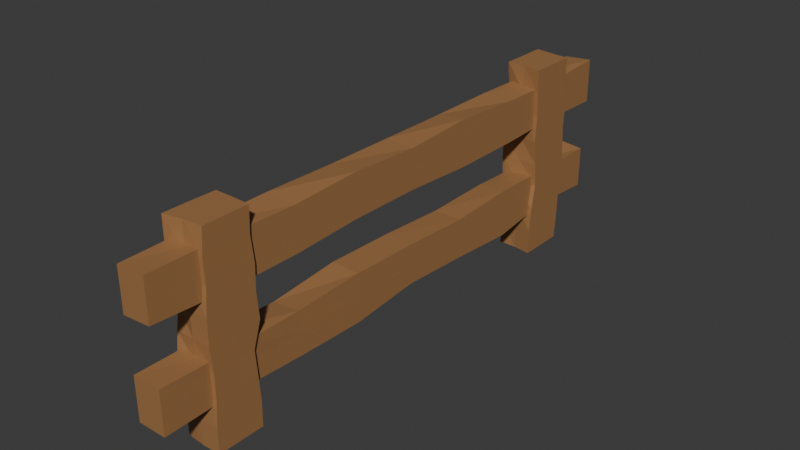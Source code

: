 # Source: Fence.blend  (saved by Blender 4.5.90; exported with 4.5.12 LTS)
import bpy
from mathutils import Matrix  # noqa: F401  (used for matrix-valued properties, if any)

bpy.ops.wm.read_factory_settings(use_empty=True)
scene = bpy.context.scene
scene.name = 'Scene'

# ---- collections
col_collection = bpy.data.collections.new('Collection'); scene.collection.children.link(col_collection)

# ---- materials (node trees are filled in below, after node groups)
mat_material_001 = bpy.data.materials.new('Material.001')

# ---- material node trees
mat_material_001.use_nodes = True; mat_material_001.node_tree.nodes.clear()
_N = mat_material_001.node_tree.nodes; _L = mat_material_001.node_tree.links
n0 = _N.new('ShaderNodeBsdfPrincipled'); n0.name = 'Principled BSDF'; n0.location = (-200, 100)
n0.inputs[0].default_value = (0.3619, 0.1789, 0.06886, 1.0)
n1 = _N.new('ShaderNodeOutputMaterial'); n1.name = 'Material Output'; n1.location = (200, 100)
_L.new(n0.outputs[0], n1.inputs[0])
n1.is_active_output = True

# ---- world
world_world = bpy.data.worlds.new('World'); scene.world = world_world
world_world.use_nodes = True; world_world.node_tree.nodes.clear()
_N = world_world.node_tree.nodes; _L = world_world.node_tree.links
n0 = _N.new('ShaderNodeOutputWorld'); n0.name = 'World Output'; n0.location = (200, 100)
n1 = _N.new('ShaderNodeBackground'); n1.name = 'Background'; n1.location = (-200, 100)
n1.inputs[0].default_value = (0.05088, 0.05088, 0.05088, 1.0)
_L.new(n1.outputs[0], n0.inputs[0])
n0.is_active_output = True
world_world.color = (0.05088, 0.05088, 0.05088)
world_world.sun_shadow_jitter_overblur = 0.0

# ---- meshes
me_cube_002 = bpy.data.meshes.new('Cube.002')
me_cube_002.from_pydata([(-1.0, -1.002, -1.0), (-1.0, -1.0, 1.0), (-1.0, 0.9978, -1.0), (-1.0, 1.095, 1.0), (1.0, -1.131, -1.0), (0.998, -1.1, 0.9999), (1.0, 0.8687, -1.0), (1.0, 0.9202, 1.0), (-1.0, -0.002195, -1.0), (-1.0, 0.09465, 1.0), (1.0, -0.1313, -1.0), (1.0, -0.07984, 1.0), (0.0, 1.0, -1.0), (0.0, 1.0, 1.0), (0.0, -1.0, -1.0), (0.0, -1.0, 1.0), (0.0, 0.0, 1.0), (0.0, 0.0, -1.0), (-1.003, -1.105, -0.0003091), (-0.998, 1.043, -0.0002953), (0.9976, 1.064, -0.0001471), (0.9959, -0.9533, -0.0004357), (1.0, 0.08857, 0.0), (-1.0, 0.01068, 0.0), (0.0, -1.0, 0.0), (0.0, 1.0, 0.0), (-0.999, -0.9372, 0.5003), (-0.9979, 1.123, 0.5002), (1.005, 1.045, 0.5007), (1.006, -1.02, 0.5003), (1.0, -0.007256, 0.5), (-1.0, 0.09465, 0.5), (0.0, -1.0, 0.5), (0.0, 1.0, 0.5), (-0.9966, 0.9883, -0.501), (0.9883, 0.9941, -0.4976), (1.0, -1.043, -0.5), (1.0, -0.04275, -0.5), (-1.0, -0.07492, -0.5), (0.0, -1.0, -0.5), (0.0, 1.0, -0.5), (-1.007, -1.08, -0.5015), (-1.003, 0.8618, -0.749), (1.009, 0.938, -0.7521), (1.0, -1.131, -0.75), (1.0, -0.1313, -0.75), (-1.0, -0.07492, -0.75), (0.0, -1.0, -0.75), (0.0, 1.0, -0.75), (-0.9933, -0.9225, -0.7485), (-0.9974, -1.034, -0.2497), (-1.0, 0.9306, -0.25), (1.005, 1.138, -0.2502), (1.004, -0.8696, -0.2496), (1.0, 0.08857, -0.25), (-1.0, -0.06935, -0.25), (0.0, -1.0, -0.25), (0.0, 1.0, -0.25), (-1.002, 1.047, 0.2503), (1.0, 1.0, 0.25), (0.9939, -1.06, 0.2497), (1.0, 0.0, 0.25), (-1.0, 0.01068, 0.25), (0.0, -1.0, 0.25), (0.0, 1.0, 0.25), (-1.0, -1.069, 0.25), (-1.001, -0.8735, 0.7497), (-1.002, 1.066, 0.7498), (0.995, 0.9402, 0.7493), (1.002, -1.06, 0.7501), (1.0, -0.007256, 0.75), (-1.0, 0.09465, 0.75), (0.0, -1.0, 0.75), (0.0, 1.0, 0.75), (-1.0, -18.32, -1.0), (-1.0, -18.48, 1.0), (-1.0, -16.32, -1.0), (-0.9704, -16.4, 0.9994), (1.0, -18.37, -1.0), (1.001, -18.26, 0.9996), (1.005, -16.48, -1.0), (1.0, -16.44, 1.0), (-1.0, -18.36, 0.0), (-1.0, -16.49, -0.004828), (1.0, -16.3, 0.0), (1.0, -18.39, 0.0), (-1.01, -18.31, 0.493), (-1.03, -16.53, 0.5005), (1.004, -16.36, 0.5006), (1.0, -18.3, 0.5), (-1.0, -16.34, -0.4999), (1.009, -16.54, -0.4997), (1.0, -18.3, -0.5), (-1.0, -18.26, -0.503), (-1.0, -16.4, -0.7501), (0.9954, -16.46, -0.75), (1.0, -18.37, -0.75), (-1.0, -18.35, -0.7525), (-1.0, -18.47, -0.25), (-1.0, -16.48, -0.2562), (0.991, -16.61, -0.2503), (1.0, -18.3, -0.25), (-1.0, -16.36, 0.25), (1.0, -16.39, 0.25), (1.0, -18.39, 0.25), (-0.9904, -18.21, 0.2442), (-1.0, -18.48, 0.75), (-0.9998, -16.48, 0.7501), (0.9957, -16.47, 0.7494), (0.9992, -18.34, 0.7504), (-1.0, -17.32, -1.0), (-1.0, -17.48, 1.0), (1.0, -17.37, -1.0), (1.0, -17.44, 1.0), (1.0, -17.3, 0.0), (-1.0, -17.36, 0.0), (1.0, -17.44, 0.5), (-1.0, -17.45, 0.5), (-1.0, -17.47, -0.5), (1.0, -17.3, -0.5), (1.0, -17.37, -0.75), (-1.0, -17.41, -0.75), (-1.0, -17.47, -0.25), (1.0, -17.3, -0.25), (-1.0, -17.36, 0.25), (1.0, -17.39, 0.25), (1.0, -17.44, 0.75), (-1.0, -17.48, 0.75), (0.002304, -16.43, -1.0), (0.0, -16.41, 1.0), (0.0, -18.38, -1.0), (0.0003922, -18.32, 0.9998), (0.0, -18.39, 0.0), (0.0, -16.34, 0.0), (0.0, -18.34, 0.5), (0.002157, -16.37, 0.5003), (0.004524, -16.46, -0.4998), (0.0, -18.34, -0.5), (0.0, -18.38, -0.75), (-0.002304, -16.42, -0.75), (-0.004524, -16.5, -0.2502), (0.0, -18.34, -0.25), (0.0, -16.39, 0.25), (0.0, -18.39, 0.25), (-0.0003923, -18.36, 0.7502), (-0.002157, -16.43, 0.7497), (0.0, -17.41, 1.0), (0.0, -17.38, -1.0), (-0.7768, -20.3, 0.3767), (-0.7916, -20.3, 0.7924), (-0.7768, 3.078, 0.3767), (-0.7768, 3.078, 0.8075), (0.7704, -20.3, 0.3948), (0.7768, -20.3, 0.8075), (0.7768, 3.078, 0.3767), (0.7714, 3.075, 0.831), (-0.7768, -8.612, 0.3767), (-0.7768, -8.612, 0.8075), (0.7709, -8.611, 0.3933), (0.7824, -8.61, 0.7926), (-0.7567, -14.46, 0.3967), (0.7805, -14.46, 0.7913), (-0.763, -14.46, 0.8214), (0.7807, -14.46, 0.3596), (-0.7448, -2.766, 0.8182), (0.7798, -2.766, 0.3633), (-0.7816, -2.768, 0.3719), (0.7793, -2.768, 0.7965), (-0.7768, -11.53, 0.8075), (0.7729, -11.54, 0.3938), (-0.7968, -11.54, 0.3566), (0.7731, -11.54, 0.8237), (-0.7768, -17.38, 0.3767), (0.7768, -17.38, 0.8075), (-0.7757, -17.38, 0.8087), (0.7832, -17.38, 0.3586), (-0.8088, 0.1547, 0.7968), (0.7738, 0.1546, 0.39), (-0.7542, 0.1549, 0.3996), (0.7822, 0.1586, 0.784), (-0.7768, -20.3, 0.5921), (-0.7768, 3.078, 0.5921), (0.7768, 3.078, 0.5921), (0.7768, -20.3, 0.5921), (0.7768, -8.612, 0.5921), (-0.7768, -8.612, 0.5921), (-0.7768, -14.46, 0.5921), (0.7768, -14.46, 0.5921), (0.7768, -2.767, 0.5921), (-0.7768, -2.767, 0.5921), (0.7768, -11.53, 0.5921), (-0.7768, -11.53, 0.5921), (-0.7768, -17.38, 0.5921), (0.7768, -17.38, 0.5921), (0.7768, 0.1555, 0.5921), (-0.7768, 0.1555, 0.5921), (-0.7946, -5.688, 0.3585), (0.7688, -5.691, 0.8334), (-0.7768, -5.69, 0.8075), (0.7827, -5.691, 0.36), (-0.7768, -5.69, 0.5921), (0.7768, -5.69, 0.5921), (-0.7768, -20.23, -0.5803), (-0.7768, -20.23, -0.1495), (-0.7728, 2.871, -0.5288), (-0.7731, 2.882, -0.1225), (0.7768, -20.23, -0.5803), (0.7768, -20.23, -0.1495), (0.7768, 2.887, -0.5803), (0.7768, 2.887, -0.1495), (-0.7704, -8.67, -0.5584), (-0.7711, -8.671, -0.1302), (0.7695, -8.68, -0.5466), (0.775, -8.673, -0.1421), (-0.7861, -14.46, -0.614), (0.7569, -14.45, -0.1615), (-0.7904, -14.45, -0.1863), (0.7803, -14.45, -0.597), (-0.7768, -2.893, -0.1495), (0.7861, -2.881, -0.6274), (-0.7768, -2.893, -0.5803), (0.7736, -2.895, -0.1349), (-0.7832, -5.786, -0.6022), (0.7818, -5.782, -0.1714), (-0.7825, -5.785, -0.1687), (0.7768, -5.783, -0.5803), (-0.7805, 0.1352, -0.1765), (0.7675, 0.119, -0.5332), (-0.7808, 0.1466, -0.6318), (0.7768, 0.1309, -0.1495), (-0.7632, -11.57, -0.1127), (0.7841, -11.56, -0.614), (-0.7768, -11.56, -0.5803), (0.7713, -11.56, -0.1258), (-0.7675, -17.34, -0.5466), (0.8022, -17.34, -0.1611), (-0.7768, -17.34, -0.1495), (0.7733, -17.34, -0.5636), (-0.7768, -20.23, -0.3649), (-0.7768, 2.887, -0.3649), (0.7768, 2.887, -0.3649), (0.7768, -20.23, -0.3649), (0.7768, -8.673, -0.3649), (-0.7768, -8.673, -0.3649), (-0.7768, -14.45, -0.3649), (0.7768, -14.45, -0.3649), (0.7768, -2.893, -0.3649), (-0.7768, -2.893, -0.3649), (-0.7768, -5.783, -0.3649), (0.7768, -5.783, -0.3649), (0.7768, 0.1309, -0.3649), (-0.7768, 0.1309, -0.3649), (0.7768, -11.56, -0.3649), (-0.7768, -11.56, -0.3649), (-0.7768, -17.34, -0.3649), (0.7768, -17.34, -0.3649)], [], [(71, 9, 3, 67), (73, 13, 7, 68), (70, 11, 5, 69), (72, 15, 1, 66), (17, 10, 4, 14), (16, 9, 1, 15), (13, 3, 9, 16), (12, 6, 10, 17), (68, 7, 11, 70), (66, 1, 9, 71), (2, 12, 17, 8), (7, 13, 16, 11), (11, 16, 15, 5), (8, 17, 14, 0), (69, 5, 15, 72), (67, 3, 13, 73), (51, 19, 25, 57), (53, 21, 24, 56), (50, 18, 23, 55), (52, 20, 22, 54), (56, 24, 18, 50), (54, 22, 21, 53), (57, 25, 20, 52), (55, 23, 19, 51), (58, 27, 33, 64), (60, 29, 32, 63), (65, 26, 31, 62), (59, 28, 30, 61), (63, 32, 26, 65), (61, 30, 29, 60), (64, 33, 28, 59), (62, 31, 27, 58), (46, 38, 34, 42), (48, 40, 35, 43), (45, 37, 36, 44), (47, 39, 41, 49), (43, 35, 37, 45), (49, 41, 38, 46), (44, 36, 39, 47), (42, 34, 40, 48), (2, 42, 48, 12), (4, 44, 47, 14), (0, 49, 46, 8), (6, 43, 45, 10), (14, 47, 49, 0), (10, 45, 44, 4), (12, 48, 43, 6), (8, 46, 42, 2), (38, 55, 51, 34), (40, 57, 52, 35), (37, 54, 53, 36), (39, 56, 50, 41), (35, 52, 54, 37), (41, 50, 55, 38), (36, 53, 56, 39), (34, 51, 57, 40), (23, 62, 58, 19), (25, 64, 59, 20), (22, 61, 60, 21), (24, 63, 65, 18), (20, 59, 61, 22), (18, 65, 62, 23), (21, 60, 63, 24), (19, 58, 64, 25), (27, 67, 73, 33), (29, 69, 72, 32), (26, 66, 71, 31), (28, 68, 70, 30), (32, 72, 66, 26), (30, 70, 69, 29), (33, 73, 68, 28), (31, 71, 67, 27), (127, 111, 77, 107), (145, 129, 81, 108), (126, 113, 79, 109), (144, 131, 75, 106), (147, 112, 78, 130), (146, 111, 75, 131), (141, 132, 82, 98), (123, 114, 85, 101), (140, 133, 84, 100), (122, 115, 83, 99), (143, 134, 86, 105), (125, 116, 89, 104), (142, 135, 88, 103), (124, 117, 87, 102), (121, 118, 90, 94), (139, 136, 91, 95), (120, 119, 92, 96), (138, 137, 93, 97), (130, 138, 97, 74), (112, 120, 96, 78), (128, 139, 95, 80), (110, 121, 94, 76), (118, 122, 99, 90), (136, 140, 100, 91), (119, 123, 101, 92), (137, 141, 98, 93), (115, 124, 102, 83), (133, 142, 103, 84), (114, 125, 104, 85), (132, 143, 105, 82), (134, 144, 106, 86), (116, 126, 109, 89), (135, 145, 108, 88), (117, 127, 107, 87), (86, 106, 127, 117), (88, 108, 126, 116), (84, 103, 125, 114), (82, 105, 124, 115), (91, 100, 123, 119), (93, 98, 122, 118), (74, 97, 121, 110), (80, 95, 120, 112), (95, 91, 119, 120), (97, 93, 118, 121), (105, 86, 117, 124), (103, 88, 116, 125), (98, 82, 115, 122), (100, 84, 114, 123), (129, 77, 111, 146), (128, 80, 112, 147), (108, 81, 113, 126), (106, 75, 111, 127), (76, 128, 147, 110), (81, 129, 146, 113), (87, 107, 145, 135), (89, 109, 144, 134), (85, 104, 143, 132), (83, 102, 142, 133), (92, 101, 141, 137), (90, 99, 140, 136), (76, 94, 139, 128), (78, 96, 138, 130), (96, 92, 137, 138), (94, 90, 136, 139), (102, 87, 135, 142), (104, 89, 134, 143), (99, 83, 133, 140), (101, 85, 132, 141), (113, 146, 131, 79), (110, 147, 130, 74), (109, 79, 131, 144), (107, 77, 129, 145), (195, 176, 151, 181), (181, 151, 155, 182), (193, 173, 153, 183), (183, 153, 149, 180), (172, 175, 152, 148), (173, 174, 149, 153), (197, 198, 157, 159), (196, 199, 158, 156), (201, 197, 159, 184), (191, 168, 157, 185), (192, 174, 162, 186), (171, 168, 162, 161), (170, 169, 163, 160), (190, 171, 161, 187), (194, 179, 167, 188), (178, 177, 165, 166), (179, 176, 164, 167), (200, 198, 164, 189), (184, 159, 171, 190), (156, 158, 169, 170), (159, 157, 168, 171), (186, 162, 168, 191), (180, 149, 174, 192), (161, 162, 174, 173), (160, 163, 175, 172), (187, 161, 173, 193), (155, 151, 176, 179), (150, 154, 177, 178), (182, 155, 179, 194), (189, 164, 176, 195), (166, 189, 195, 178), (154, 182, 194, 177), (163, 187, 193, 175), (148, 180, 192, 172), (160, 186, 191, 170), (158, 184, 190, 169), (196, 200, 189, 166), (177, 194, 188, 165), (169, 190, 187, 163), (172, 192, 186, 160), (170, 191, 185, 156), (199, 201, 184, 158), (152, 183, 180, 148), (175, 193, 183, 152), (150, 181, 182, 154), (178, 195, 181, 150), (165, 188, 201, 199), (156, 185, 200, 196), (185, 157, 198, 200), (188, 167, 197, 201), (166, 165, 199, 196), (167, 164, 198, 197), (251, 226, 205, 239), (239, 205, 209, 240), (255, 235, 207, 241), (241, 207, 203, 238), (234, 237, 206, 202), (235, 236, 203, 207), (223, 224, 211, 213), (222, 225, 212, 210), (249, 223, 213, 242), (253, 230, 211, 243), (254, 236, 216, 244), (233, 230, 216, 215), (232, 231, 217, 214), (252, 233, 215, 245), (250, 229, 221, 246), (228, 227, 219, 220), (229, 226, 218, 221), (248, 224, 218, 247), (243, 211, 224, 248), (246, 221, 223, 249), (220, 219, 225, 222), (221, 218, 224, 223), (209, 205, 226, 229), (204, 208, 227, 228), (240, 209, 229, 250), (247, 218, 226, 251), (242, 213, 233, 252), (210, 212, 231, 232), (213, 211, 230, 233), (244, 216, 230, 253), (238, 203, 236, 254), (215, 216, 236, 235), (214, 217, 237, 234), (245, 215, 235, 255), (217, 245, 255, 237), (202, 238, 254, 234), (214, 244, 253, 232), (212, 242, 252, 231), (220, 247, 251, 228), (208, 240, 250, 227), (219, 246, 249, 225), (210, 243, 248, 222), (222, 248, 247, 220), (227, 250, 246, 219), (231, 252, 245, 217), (234, 254, 244, 214), (232, 253, 243, 210), (225, 249, 242, 212), (206, 241, 238, 202), (237, 255, 241, 206), (204, 239, 240, 208), (228, 251, 239, 204)])
_uv = me_cube_002.uv_layers.new(name='UVMap')
_uv.uv.foreach_set('vector', [0.5938, 0.125, 0.625, 0.125, 0.625, 0.25, 0.5938, 0.25, 0.5938, 0.375, 0.625, 0.375, 0.625, 0.5, 0.5938, 0.5, 0.5938, 0.625, 0.625, 0.625, 0.625, 0.75, 0.5938, 0.75, 0.5938, 0.875, 0.625, 0.875, 0.625, 1.0, 0.5938, 1.0, 0.25, 0.625, 0.375, 0.625, 0.375, 0.75, 0.25, 0.75, 0.75, 0.625, 0.875, 0.625, 0.875, 0.75, 0.75, 0.75, 0.75, 0.5, 0.875, 0.5, 0.875, 0.625, 0.75, 0.625, 0.25, 0.5, 0.375, 0.5, 0.375, 0.625, 0.25, 0.625, 0.5938, 0.5, 0.625, 0.5, 0.625, 0.625, 0.5938, 0.625, 0.5938, 0.0, 0.625, 0.0, 0.625, 0.125, 0.5938, 0.125, 0.125, 0.5, 0.25, 0.5, 0.25, 0.625, 0.125, 0.625, 0.625, 0.5, 0.75, 0.5, 0.75, 0.625, 0.625, 0.625, 0.625, 0.625, 0.75, 0.625, 0.75, 0.75, 0.625, 0.75, 0.125, 0.625, 0.25, 0.625, 0.25, 0.75, 0.125, 0.75, 0.5938, 0.75, 0.625, 0.75, 0.625, 0.875, 0.5938, 0.875, 0.5938, 0.25, 0.625, 0.25, 0.625, 0.375, 0.5938, 0.375, 0.4688, 0.25, 0.5, 0.25, 0.5, 0.375, 0.4688, 0.375, 0.4688, 0.75, 0.5, 0.75, 0.5, 0.875, 0.4688, 0.875, 0.4688, 0.0, 0.5, 0.0, 0.5, 0.125, 0.4688, 0.125, 0.4688, 0.5, 0.5, 0.5, 0.5, 0.625, 0.4688, 0.625, 0.4688, 0.875, 0.5, 0.875, 0.5, 1.0, 0.4688, 1.0, 0.4688, 0.625, 0.5, 0.625, 0.5, 0.75, 0.4688, 0.75, 0.4688, 0.375, 0.5, 0.375, 0.5, 0.5, 0.4688, 0.5, 0.4688, 0.125, 0.5, 0.125, 0.5, 0.25, 0.4688, 0.25, 0.5312, 0.25, 0.5625, 0.25, 0.5625, 0.375, 0.5312, 0.375, 0.5312, 0.75, 0.5625, 0.75, 0.5625, 0.875, 0.5312, 0.875, 0.5312, 0.0, 0.5625, 0.0, 0.5625, 0.125, 0.5312, 0.125, 0.5312, 0.5, 0.5625, 0.5, 0.5625, 0.625, 0.5312, 0.625, 0.5312, 0.875, 0.5625, 0.875, 0.5625, 1.0, 0.5312, 1.0, 0.5312, 0.625, 0.5625, 0.625, 0.5625, 0.75, 0.5312, 0.75, 0.5312, 0.375, 0.5625, 0.375, 0.5625, 0.5, 0.5312, 0.5, 0.5312, 0.125, 0.5625, 0.125, 0.5625, 0.25, 0.5312, 0.25, 0.4062, 0.125, 0.4375, 0.125, 0.4375, 0.25, 0.4062, 0.25, 0.4062, 0.375, 0.4375, 0.375, 0.4375, 0.5, 0.4062, 0.5, 0.4062, 0.625, 0.4375, 0.625, 0.4375, 0.75, 0.4062, 0.75, 0.4062, 0.875, 0.4375, 0.875, 0.4375, 1.0, 0.4062, 1.0, 0.4062, 0.5, 0.4375, 0.5, 0.4375, 0.625, 0.4062, 0.625, 0.4062, 0.0, 0.4375, 0.0, 0.4375, 0.125, 0.4062, 0.125, 0.4062, 0.75, 0.4375, 0.75, 0.4375, 0.875, 0.4062, 0.875, 0.4062, 0.25, 0.4375, 0.25, 0.4375, 0.375, 0.4062, 0.375, 0.375, 0.25, 0.4062, 0.25, 0.4062, 0.375, 0.375, 0.375, 0.375, 0.75, 0.4062, 0.75, 0.4062, 0.875, 0.375, 0.875, 0.375, 0.0, 0.4062, 0.0, 0.4062, 0.125, 0.375, 0.125, 0.375, 0.5, 0.4062, 0.5, 0.4062, 0.625, 0.375, 0.625, 0.375, 0.875, 0.4062, 0.875, 0.4062, 1.0, 0.375, 1.0, 0.375, 0.625, 0.4062, 0.625, 0.4062, 0.75, 0.375, 0.75, 0.375, 0.375, 0.4062, 0.375, 0.4062, 0.5, 0.375, 0.5, 0.375, 0.125, 0.4062, 0.125, 0.4062, 0.25, 0.375, 0.25, 0.4375, 0.125, 0.4688, 0.125, 0.4688, 0.25, 0.4375, 0.25, 0.4375, 0.375, 0.4688, 0.375, 0.4688, 0.5, 0.4375, 0.5, 0.4375, 0.625, 0.4688, 0.625, 0.4688, 0.75, 0.4375, 0.75, 0.4375, 0.875, 0.4688, 0.875, 0.4688, 1.0, 0.4375, 1.0, 0.4375, 0.5, 0.4688, 0.5, 0.4688, 0.625, 0.4375, 0.625, 0.4375, 0.0, 0.4688, 0.0, 0.4688, 0.125, 0.4375, 0.125, 0.4375, 0.75, 0.4688, 0.75, 0.4688, 0.875, 0.4375, 0.875, 0.4375, 0.25, 0.4688, 0.25, 0.4688, 0.375, 0.4375, 0.375, 0.5, 0.125, 0.5312, 0.125, 0.5312, 0.25, 0.5, 0.25, 0.5, 0.375, 0.5312, 0.375, 0.5312, 0.5, 0.5, 0.5, 0.5, 0.625, 0.5312, 0.625, 0.5312, 0.75, 0.5, 0.75, 0.5, 0.875, 0.5312, 0.875, 0.5312, 1.0, 0.5, 1.0, 0.5, 0.5, 0.5312, 0.5, 0.5312, 0.625, 0.5, 0.625, 0.5, 0.0, 0.5312, 0.0, 0.5312, 0.125, 0.5, 0.125, 0.5, 0.75, 0.5312, 0.75, 0.5312, 0.875, 0.5, 0.875, 0.5, 0.25, 0.5312, 0.25, 0.5312, 0.375, 0.5, 0.375, 0.5625, 0.25, 0.5938, 0.25, 0.5938, 0.375, 0.5625, 0.375, 0.5625, 0.75, 0.5938, 0.75, 0.5938, 0.875, 0.5625, 0.875, 0.5625, 0.0, 0.5938, 0.0, 0.5938, 0.125, 0.5625, 0.125, 0.5625, 0.5, 0.5938, 0.5, 0.5938, 0.625, 0.5625, 0.625, 0.5625, 0.875, 0.5938, 0.875, 0.5938, 1.0, 0.5625, 1.0, 0.5625, 0.625, 0.5938, 0.625, 0.5938, 0.75, 0.5625, 0.75, 0.5625, 0.375, 0.5938, 0.375, 0.5938, 0.5, 0.5625, 0.5, 0.5625, 0.125, 0.5938, 0.125, 0.5938, 0.25, 0.5625, 0.25, 0.5938, 0.125, 0.625, 0.125, 0.625, 0.25, 0.5938, 0.25, 0.5938, 0.375, 0.625, 0.375, 0.625, 0.5, 0.5938, 0.5, 0.5938, 0.625, 0.625, 0.625, 0.625, 0.75, 0.5938, 0.75, 0.5938, 0.875, 0.625, 0.875, 0.625, 1.0, 0.5938, 1.0, 0.25, 0.625, 0.375, 0.625, 0.375, 0.75, 0.25, 0.75, 0.75, 0.625, 0.875, 0.625, 0.875, 0.75, 0.75, 0.75, 0.4688, 0.875, 0.5, 0.875, 0.5, 1.0, 0.4688, 1.0, 0.4688, 0.625, 0.5, 0.625, 0.5, 0.75, 0.4688, 0.75, 0.4688, 0.375, 0.5, 0.375, 0.5, 0.5, 0.4688, 0.5, 0.4688, 0.125, 0.5, 0.125, 0.5, 0.25, 0.4688, 0.25, 0.5312, 0.875, 0.5625, 0.875, 0.5625, 1.0, 0.5312, 1.0, 0.5312, 0.625, 0.5625, 0.625, 0.5625, 0.75, 0.5312, 0.75, 0.5312, 0.375, 0.5625, 0.375, 0.5625, 0.5, 0.5312, 0.5, 0.5312, 0.125, 0.5625, 0.125, 0.5625, 0.25, 0.5312, 0.25, 0.4062, 0.125, 0.4375, 0.125, 0.4375, 0.25, 0.4062, 0.25, 0.4063, 0.375, 0.4375, 0.375, 0.4375, 0.5, 0.4062, 0.5, 0.4062, 0.625, 0.4375, 0.625, 0.4375, 0.75, 0.4062, 0.75, 0.4062, 0.875, 0.4375, 0.875, 0.4375, 1.0, 0.4062, 1.0, 0.375, 0.875, 0.4062, 0.875, 0.4062, 1.0, 0.375, 1.0, 0.375, 0.625, 0.4062, 0.625, 0.4062, 0.75, 0.375, 0.75, 0.375, 0.375, 0.4063, 0.375, 0.4062, 0.5, 0.375, 0.5, 0.375, 0.125, 0.4062, 0.125, 0.4062, 0.25, 0.375, 0.25, 0.4375, 0.125, 0.4688, 0.125, 0.4688, 0.25, 0.4375, 0.25, 0.4375, 0.375, 0.4688, 0.375, 0.4688, 0.5, 0.4375, 0.5, 0.4375, 0.625, 0.4688, 0.625, 0.4688, 0.75, 0.4375, 0.75, 0.4375, 0.875, 0.4688, 0.875, 0.4688, 1.0, 0.4375, 1.0, 0.5, 0.125, 0.5312, 0.125, 0.5312, 0.25, 0.5, 0.25, 0.5, 0.375, 0.5312, 0.375, 0.5312, 0.5, 0.5, 0.5, 0.5, 0.625, 0.5312, 0.625, 0.5312, 0.75, 0.5, 0.75, 0.5, 0.875, 0.5312, 0.875, 0.5312, 1.0, 0.5, 1.0, 0.5625, 0.875, 0.5938, 0.875, 0.5938, 1.0, 0.5625, 1.0, 0.5625, 0.625, 0.5938, 0.625, 0.5938, 0.75, 0.5625, 0.75, 0.5625, 0.375, 0.5938, 0.375, 0.5938, 0.5, 0.5625, 0.5, 0.5625, 0.125, 0.5938, 0.125, 0.5938, 0.25, 0.5625, 0.25, 0.5625, 0.0, 0.5938, 0.0, 0.5938, 0.125, 0.5625, 0.125, 0.5625, 0.5, 0.5938, 0.5, 0.5938, 0.625, 0.5625, 0.625, 0.5, 0.5, 0.5312, 0.5, 0.5312, 0.625, 0.5, 0.625, 0.5, 0.0, 0.5312, 0.0, 0.5312, 0.125, 0.5, 0.125, 0.4375, 0.5, 0.4688, 0.5, 0.4688, 0.625, 0.4375, 0.625, 0.4375, 0.0, 0.4688, 0.0, 0.4688, 0.125, 0.4375, 0.125, 0.375, 0.0, 0.4062, 0.0, 0.4062, 0.125, 0.375, 0.125, 0.375, 0.5, 0.4062, 0.5, 0.4062, 0.625, 0.375, 0.625, 0.4062, 0.5, 0.4375, 0.5, 0.4375, 0.625, 0.4062, 0.625, 0.4062, 0.0, 0.4375, 0.0, 0.4375, 0.125, 0.4062, 0.125, 0.5312, 0.0, 0.5625, 0.0, 0.5625, 0.125, 0.5312, 0.125, 0.5312, 0.5, 0.5625, 0.5, 0.5625, 0.625, 0.5312, 0.625, 0.4688, 0.0, 0.5, 0.0, 0.5, 0.125, 0.4688, 0.125, 0.4688, 0.5, 0.5, 0.5, 0.5, 0.625, 0.4688, 0.625, 0.75, 0.5, 0.875, 0.5, 0.875, 0.625, 0.75, 0.625, 0.25, 0.5, 0.375, 0.5, 0.375, 0.625, 0.25, 0.625, 0.5938, 0.5, 0.625, 0.5, 0.625, 0.625, 0.5938, 0.625, 0.5938, 0.0, 0.625, 0.0, 0.625, 0.125, 0.5938, 0.125, 0.125, 0.5, 0.25, 0.5, 0.25, 0.625, 0.125, 0.625, 0.625, 0.5, 0.75, 0.5, 0.75, 0.625, 0.625, 0.625, 0.5625, 0.25, 0.5938, 0.25, 0.5938, 0.375, 0.5625, 0.375, 0.5625, 0.75, 0.5938, 0.75, 0.5938, 0.875, 0.5625, 0.875, 0.5, 0.75, 0.5312, 0.75, 0.5312, 0.875, 0.5, 0.875, 0.5, 0.25, 0.5312, 0.25, 0.5312, 0.375, 0.5, 0.375, 0.4375, 0.75, 0.4688, 0.75, 0.4688, 0.875, 0.4375, 0.875, 0.4375, 0.25, 0.4688, 0.25, 0.4688, 0.375, 0.4375, 0.375, 0.375, 0.25, 0.4062, 0.25, 0.4063, 0.375, 0.375, 0.375, 0.375, 0.75, 0.4062, 0.75, 0.4062, 0.875, 0.375, 0.875, 0.4062, 0.75, 0.4375, 0.75, 0.4375, 0.875, 0.4062, 0.875, 0.4062, 0.25, 0.4375, 0.25, 0.4375, 0.375, 0.4063, 0.375, 0.5312, 0.25, 0.5625, 0.25, 0.5625, 0.375, 0.5312, 0.375, 0.5312, 0.75, 0.5625, 0.75, 0.5625, 0.875, 0.5312, 0.875, 0.4688, 0.25, 0.5, 0.25, 0.5, 0.375, 0.4688, 0.375, 0.4688, 0.75, 0.5, 0.75, 0.5, 0.875, 0.4688, 0.875, 0.625, 0.625, 0.75, 0.625, 0.75, 0.75, 0.625, 0.75, 0.125, 0.625, 0.25, 0.625, 0.25, 0.75, 0.125, 0.75, 0.5938, 0.75, 0.625, 0.75, 0.625, 0.875, 0.5938, 0.875, 0.5938, 0.25, 0.625, 0.25, 0.625, 0.375, 0.5938, 0.375, 0.5, 0.2188, 0.625, 0.2188, 0.625, 0.25, 0.5, 0.25, 0.5, 0.25, 0.625, 0.25, 0.625, 0.5, 0.5, 0.5, 0.5, 0.7188, 0.625, 0.7188, 0.625, 0.75, 0.5, 0.75, 0.5, 0.75, 0.625, 0.75, 0.625, 1.0, 0.5, 1.0, 0.125, 0.7188, 0.375, 0.7188, 0.375, 0.75, 0.125, 0.75, 0.625, 0.7188, 0.875, 0.7188, 0.875, 0.75, 0.625, 0.75, 0.625, 0.5938, 0.875, 0.5938, 0.875, 0.625, 0.625, 0.625, 0.125, 0.5938, 0.375, 0.5938, 0.375, 0.625, 0.125, 0.625, 0.5, 0.5938, 0.625, 0.5938, 0.625, 0.625, 0.5, 0.625, 0.5, 0.09375, 0.625, 0.09375, 0.625, 0.125, 0.5, 0.125, 0.5, 0.03125, 0.625, 0.03125, 0.625, 0.0625, 0.5, 0.0625, 0.625, 0.6562, 0.875, 0.6562, 0.875, 0.6875, 0.625, 0.6875, 0.125, 0.6562, 0.375, 0.6562, 0.375, 0.6875, 0.125, 0.6875, 0.5, 0.6562, 0.625, 0.6562, 0.625, 0.6875, 0.5, 0.6875, 0.5, 0.5312, 0.625, 0.5312, 0.625, 0.5625, 0.5, 0.5625, 0.125, 0.5312, 0.375, 0.5312, 0.375, 0.5625, 0.125, 0.5625, 0.625, 0.5312, 0.875, 0.5312, 0.875, 0.5625, 0.625, 0.5625, 0.5, 0.1562, 0.625, 0.1562, 0.625, 0.1875, 0.5, 0.1875, 0.5, 0.625, 0.625, 0.625, 0.625, 0.6562, 0.5, 0.6562, 0.125, 0.625, 0.375, 0.625, 0.375, 0.6562, 0.125, 0.6562, 0.625, 0.625, 0.875, 0.625, 0.875, 0.6562, 0.625, 0.6562, 0.5, 0.0625, 0.625, 0.0625, 0.625, 0.09375, 0.5, 0.09375, 0.5, 0.0, 0.625, 0.0, 0.625, 0.03125, 0.5, 0.03125, 0.625, 0.6875, 0.875, 0.6875, 0.875, 0.7188, 0.625, 0.7188, 0.125, 0.6875, 0.375, 0.6875, 0.375, 0.7188, 0.125, 0.7188, 0.5, 0.6875, 0.625, 0.6875, 0.625, 0.7188, 0.5, 0.7188, 0.625, 0.5, 0.875, 0.5, 0.875, 0.5312, 0.625, 0.5312, 0.125, 0.5, 0.375, 0.5, 0.375, 0.5312, 0.125, 0.5312, 0.5, 0.5, 0.625, 0.5, 0.625, 0.5312, 0.5, 0.5312, 0.5, 0.1875, 0.625, 0.1875, 0.625, 0.2188, 0.5, 0.2188, 0.375, 0.1875, 0.5, 0.1875, 0.5, 0.2188, 0.375, 0.2188, 0.375, 0.5, 0.5, 0.5, 0.5, 0.5312, 0.375, 0.5312, 0.375, 0.6875, 0.5, 0.6875, 0.5, 0.7188, 0.375, 0.7188, 0.375, 0.0, 0.5, 0.0, 0.5, 0.03125, 0.375, 0.03125, 0.375, 0.0625, 0.5, 0.0625, 0.5, 0.09375, 0.375, 0.09375, 0.375, 0.625, 0.5, 0.625, 0.5, 0.6562, 0.375, 0.6562, 0.375, 0.1562, 0.5, 0.1562, 0.5, 0.1875, 0.375, 0.1875, 0.375, 0.5312, 0.5, 0.5312, 0.5, 0.5625, 0.375, 0.5625, 0.375, 0.6562, 0.5, 0.6562, 0.5, 0.6875, 0.375, 0.6875, 0.375, 0.03125, 0.5, 0.03125, 0.5, 0.0625, 0.375, 0.0625, 0.375, 0.09375, 0.5, 0.09375, 0.5, 0.125, 0.375, 0.125, 0.375, 0.5938, 0.5, 0.5938, 0.5, 0.625, 0.375, 0.625, 0.375, 0.75, 0.5, 0.75, 0.5, 1.0, 0.375, 1.0, 0.375, 0.7188, 0.5, 0.7188, 0.5, 0.75, 0.375, 0.75, 0.375, 0.25, 0.5, 0.25, 0.5, 0.5, 0.375, 0.5, 0.375, 0.2188, 0.5, 0.2188, 0.5, 0.25, 0.375, 0.25, 0.375, 0.5625, 0.5, 0.5625, 0.5, 0.5938, 0.375, 0.5938, 0.375, 0.125, 0.5, 0.125, 0.5, 0.1562, 0.375, 0.1562, 0.5, 0.125, 0.625, 0.125, 0.625, 0.1562, 0.5, 0.1562, 0.5, 0.5625, 0.625, 0.5625, 0.625, 0.5938, 0.5, 0.5938, 0.125, 0.5625, 0.375, 0.5625, 0.375, 0.5938, 0.125, 0.5938, 0.625, 0.5625, 0.875, 0.5625, 0.875, 0.5938, 0.625, 0.5938, 0.5, 0.2202, 0.625, 0.2202, 0.625, 0.25, 0.5, 0.25, 0.5, 0.25, 0.625, 0.25, 0.625, 0.5, 0.5, 0.5, 0.5, 0.7188, 0.625, 0.7188, 0.625, 0.75, 0.5, 0.75, 0.5, 0.75, 0.625, 0.75, 0.625, 1.0, 0.5, 1.0, 0.125, 0.7188, 0.375, 0.7188, 0.375, 0.75, 0.125, 0.75, 0.625, 0.7188, 0.875, 0.7188, 0.875, 0.75, 0.625, 0.75, 0.625, 0.5938, 0.875, 0.5938, 0.875, 0.625, 0.625, 0.625, 0.125, 0.5938, 0.375, 0.5938, 0.375, 0.625, 0.125, 0.625, 0.5, 0.5938, 0.625, 0.5938, 0.625, 0.625, 0.5, 0.625, 0.5, 0.09375, 0.625, 0.09375, 0.625, 0.125, 0.5, 0.125, 0.5, 0.03125, 0.625, 0.03125, 0.625, 0.0625, 0.5, 0.0625, 0.625, 0.6562, 0.875, 0.6562, 0.875, 0.6875, 0.625, 0.6875, 0.125, 0.6562, 0.375, 0.6562, 0.375, 0.6875, 0.125, 0.6875, 0.5, 0.6562, 0.625, 0.6562, 0.625, 0.6875, 0.5, 0.6875, 0.5, 0.5298, 0.625, 0.5298, 0.625, 0.5625, 0.5, 0.5625, 0.125, 0.5298, 0.375, 0.5298, 0.375, 0.5625, 0.125, 0.5625, 0.625, 0.5298, 0.875, 0.5298, 0.875, 0.5625, 0.625, 0.5625, 0.5, 0.1562, 0.625, 0.1562, 0.625, 0.1875, 0.5, 0.1875, 0.5, 0.125, 0.625, 0.125, 0.625, 0.1562, 0.5, 0.1562, 0.5, 0.5625, 0.625, 0.5625, 0.625, 0.5938, 0.5, 0.5938, 0.125, 0.5625, 0.375, 0.5625, 0.375, 0.5938, 0.125, 0.5938, 0.625, 0.5625, 0.875, 0.5625, 0.875, 0.5938, 0.625, 0.5938, 0.625, 0.5, 0.875, 0.5, 0.875, 0.5298, 0.625, 0.5298, 0.125, 0.5, 0.375, 0.5, 0.375, 0.5298, 0.125, 0.5298, 0.5, 0.5, 0.625, 0.5, 0.625, 0.5298, 0.5, 0.5298, 0.5, 0.1875, 0.625, 0.1875, 0.625, 0.2202, 0.5, 0.2202, 0.5, 0.625, 0.625, 0.625, 0.625, 0.6562, 0.5, 0.6562, 0.125, 0.625, 0.375, 0.625, 0.375, 0.6562, 0.125, 0.6562, 0.625, 0.625, 0.875, 0.625, 0.875, 0.6562, 0.625, 0.6562, 0.5, 0.0625, 0.625, 0.0625, 0.625, 0.09375, 0.5, 0.09375, 0.5, 0.0, 0.625, 0.0, 0.625, 0.03125, 0.5, 0.03125, 0.625, 0.6875, 0.875, 0.6875, 0.875, 0.7188, 0.625, 0.7188, 0.125, 0.6875, 0.375, 0.6875, 0.375, 0.7188, 0.125, 0.7188, 0.5, 0.6875, 0.625, 0.6875, 0.625, 0.7188, 0.5, 0.7188, 0.375, 0.6875, 0.5, 0.6875, 0.5, 0.7188, 0.375, 0.7188, 0.375, 0.0, 0.5, 0.0, 0.5, 0.03125, 0.375, 0.03125, 0.375, 0.0625, 0.5, 0.0625, 0.5, 0.09375, 0.375, 0.09375, 0.375, 0.625, 0.5, 0.625, 0.5, 0.6562, 0.375, 0.6562, 0.375, 0.1875, 0.5, 0.1875, 0.5, 0.2202, 0.375, 0.2202, 0.375, 0.5, 0.5, 0.5, 0.5, 0.5298, 0.375, 0.5298, 0.375, 0.5625, 0.5, 0.5625, 0.5, 0.5938, 0.375, 0.5938, 0.375, 0.125, 0.5, 0.125, 0.5, 0.1562, 0.375, 0.1562, 0.375, 0.1562, 0.5, 0.1562, 0.5, 0.1875, 0.375, 0.1875, 0.375, 0.5298, 0.5, 0.5298, 0.5, 0.5625, 0.375, 0.5625, 0.375, 0.6562, 0.5, 0.6562, 0.5, 0.6875, 0.375, 0.6875, 0.375, 0.03125, 0.5, 0.03125, 0.5, 0.0625, 0.375, 0.0625, 0.375, 0.09375, 0.5, 0.09375, 0.5, 0.125, 0.375, 0.125, 0.375, 0.5938, 0.5, 0.5938, 0.5, 0.625, 0.375, 0.625, 0.375, 0.75, 0.5, 0.75, 0.5, 1.0, 0.375, 1.0, 0.375, 0.7188, 0.5, 0.7188, 0.5, 0.75, 0.375, 0.75, 0.375, 0.25, 0.5, 0.25, 0.5, 0.5, 0.375, 0.5, 0.375, 0.2202, 0.5, 0.2202, 0.5, 0.25, 0.375, 0.25])
me_cube_002.materials.append(mat_material_001)
me_cube_002.update()

# ---- objects
ob_cube_001 = bpy.data.objects.new('Cube.001', me_cube_002)

# ---- transforms, parenting, visibility, modifiers, constraints
ob_cube_001.location = (0.0, 11.48, 2.74)
ob_cube_001.scale = (0.4941, 0.6606, 2.658)

# ---- collection membership
col_collection.objects.link(ob_cube_001)

# ---- scene / render settings (as saved in the file)
scene.frame_start = 1; scene.frame_end = 250; scene.frame_set(1)
scene.render.engine = 'BLENDER_EEVEE_NEXT'
bpy.context.view_layer.update()

# ---- added for rendering (the .blend has no active camera and no usable light): camera, sun
cam_auto = bpy.data.cameras.new('AutoCamera')
cam_auto.lens = 50.0
cam_auto.sensor_width = 36.0
cam_auto.clip_end = 1000.0
ob_auto_camera = bpy.data.objects.new('AutoCamera', cam_auto)
scene.collection.objects.link(ob_auto_camera)
ob_auto_camera.location = (15.1367, -12.3746, 14.8534)
ob_auto_camera.rotation_euler = (1.09748, -7.21219e-08, 0.694738)
scene.camera = ob_auto_camera
light_auto_sun = bpy.data.lights.new('AutoSun', 'SUN')
light_auto_sun.energy = 3.0
light_auto_sun.angle = 0.0523599
ob_auto_sun = bpy.data.objects.new('AutoSun', light_auto_sun)
scene.collection.objects.link(ob_auto_sun)
ob_auto_sun.rotation_euler = (0.872665, 0.174533, 0.523599)
bpy.context.view_layer.update()
